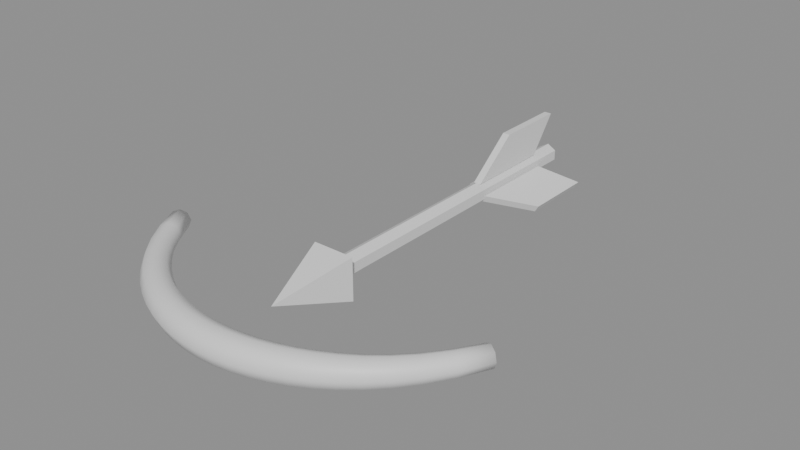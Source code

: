 # Source: weapons.blend  (saved by Blender 5.2.45; exported with 4.5.12 LTS)
import bpy
from mathutils import Matrix  # noqa: F401  (used for matrix-valued properties, if any)

bpy.ops.wm.read_factory_settings(use_empty=True)
scene = bpy.context.scene
scene.name = 'Scene'

# ---- materials (node trees are filled in below, after node groups)
mat_wood = bpy.data.materials.new('wood')
mat_wood.diffuse_color = (0.55, 0.35, 0.2, 1.0)
mat_grip = bpy.data.materials.new('grip')
mat_grip.diffuse_color = (0.25, 0.18, 0.15, 1.0)
mat_tips = bpy.data.materials.new('tips')
mat_tips.diffuse_color = (0.9, 0.85, 0.7, 1.0)
mat_shaft = bpy.data.materials.new('shaft')
mat_shaft.diffuse_color = (0.8, 0.65, 0.45, 1.0)
mat_head = bpy.data.materials.new('head')
mat_head.diffuse_color = (0.6, 0.62, 0.66, 1.0)
mat_fletching = bpy.data.materials.new('fletching')
mat_fletching.diffuse_color = (1.0, 0.35, 0.35, 1.0)

# ---- material node trees
mat_wood.use_nodes = True; mat_wood.node_tree.nodes.clear()
_N = mat_wood.node_tree.nodes; _L = mat_wood.node_tree.links
n0 = _N.new('ShaderNodeBsdfPrincipled'); n0.name = 'Principled BSDF'; n0.location = (-200, 100)
n0.inputs[10].default_value = 0.005
n1 = _N.new('ShaderNodeOutputMaterial'); n1.name = 'Material Output'; n1.location = (200, 100)
_L.new(n0.outputs[0], n1.inputs[0])
n1.is_active_output = True
mat_grip.use_nodes = True; mat_grip.node_tree.nodes.clear()
_N = mat_grip.node_tree.nodes; _L = mat_grip.node_tree.links
n0 = _N.new('ShaderNodeBsdfPrincipled'); n0.name = 'Principled BSDF'; n0.location = (-200, 100)
n0.inputs[10].default_value = 0.005
n1 = _N.new('ShaderNodeOutputMaterial'); n1.name = 'Material Output'; n1.location = (200, 100)
_L.new(n0.outputs[0], n1.inputs[0])
n1.is_active_output = True
mat_tips.use_nodes = True; mat_tips.node_tree.nodes.clear()
_N = mat_tips.node_tree.nodes; _L = mat_tips.node_tree.links
n0 = _N.new('ShaderNodeBsdfPrincipled'); n0.name = 'Principled BSDF'; n0.location = (-200, 100)
n0.inputs[10].default_value = 0.005
n1 = _N.new('ShaderNodeOutputMaterial'); n1.name = 'Material Output'; n1.location = (200, 100)
_L.new(n0.outputs[0], n1.inputs[0])
n1.is_active_output = True
mat_shaft.use_nodes = True; mat_shaft.node_tree.nodes.clear()
_N = mat_shaft.node_tree.nodes; _L = mat_shaft.node_tree.links
n0 = _N.new('ShaderNodeBsdfPrincipled'); n0.name = 'Principled BSDF'; n0.location = (-200, 100)
n0.inputs[10].default_value = 0.005
n1 = _N.new('ShaderNodeOutputMaterial'); n1.name = 'Material Output'; n1.location = (200, 100)
_L.new(n0.outputs[0], n1.inputs[0])
n1.is_active_output = True
mat_head.use_nodes = True; mat_head.node_tree.nodes.clear()
_N = mat_head.node_tree.nodes; _L = mat_head.node_tree.links
n0 = _N.new('ShaderNodeBsdfPrincipled'); n0.name = 'Principled BSDF'; n0.location = (-200, 100)
n0.inputs[10].default_value = 0.005
n1 = _N.new('ShaderNodeOutputMaterial'); n1.name = 'Material Output'; n1.location = (200, 100)
_L.new(n0.outputs[0], n1.inputs[0])
n1.is_active_output = True
mat_fletching.use_nodes = True; mat_fletching.node_tree.nodes.clear()
_N = mat_fletching.node_tree.nodes; _L = mat_fletching.node_tree.links
n0 = _N.new('ShaderNodeBsdfPrincipled'); n0.name = 'Principled BSDF'; n0.location = (-200, 100)
n0.inputs[10].default_value = 0.005
n1 = _N.new('ShaderNodeOutputMaterial'); n1.name = 'Material Output'; n1.location = (200, 100)
_L.new(n0.outputs[0], n1.inputs[0])
n1.is_active_output = True

# ---- meshes
me_bow = bpy.data.meshes.new('bow')
me_bow.from_pydata([(-0.3992, 0.1092, 0.0), (-0.3936, 0.1124, 0.01556), (-0.38, 0.12, 0.022), (-0.3664, 0.1276, 0.01556), (-0.3608, 0.1308, 2.694e-18), (-0.3664, 0.1276, -0.01556), (-0.38, 0.12, -0.022), (-0.3936, 0.1124, -0.01556), (-0.3686, 0.05095, 0.0), (-0.3627, 0.05467, 0.01691), (-0.3483, 0.06365, 0.02392), (-0.334, 0.07264, 0.01691), (-0.3281, 0.07636, 2.929e-18), (-0.334, 0.07264, -0.01691), (-0.3483, 0.06365, -0.02392), (-0.3627, 0.05467, -0.01691), (-0.3368, 0.003109, 0.0), (-0.3309, 0.007759, 0.01815), (-0.3167, 0.01898, 0.02567), (-0.3024, 0.03021, 0.01815), (-0.2965, 0.03486, 3.143e-18), (-0.3024, 0.03021, -0.01815), (-0.3167, 0.01898, -0.02567), (-0.3309, 0.007759, -0.01815), (-0.3045, -0.03586, 0.0), (-0.2988, -0.03029, 0.01927), (-0.285, -0.01682, 0.02725), (-0.2712, -0.003356, 0.01927), (-0.2655, 0.002222, 3.337e-18), (-0.2712, -0.003356, -0.01927), (-0.285, -0.01682, -0.02725), (-0.2988, -0.03029, -0.01927), (-0.2717, -0.06787, 0.0), (-0.2663, -0.06142, 0.02027), (-0.2533, -0.04584, 0.02867), (-0.2404, -0.03027, 0.02027), (-0.235, -0.02382, 3.511e-18), (-0.2404, -0.03027, -0.02027), (-0.2533, -0.04584, -0.02867), (-0.2663, -0.06142, -0.02027), (-0.2385, -0.09429, 0.0), (-0.2336, -0.08705, 0.02115), (-0.2217, -0.06958, 0.02992), (-0.2097, -0.05211, 0.02115), (-0.2048, -0.04487, 3.664e-18), (-0.2097, -0.05211, -0.02115), (-0.2217, -0.06958, -0.02992), (-0.2336, -0.08705, -0.02115), (-0.2051, -0.1161, 0.0), (-0.2007, -0.1082, 0.02192), (-0.19, -0.08906, 0.031), (-0.1793, -0.06993, 0.02192), (-0.1749, -0.062, 3.796e-18), (-0.1793, -0.06993, -0.02192), (-0.19, -0.08906, -0.031), (-0.2007, -0.1082, -0.02192), (-0.1715, -0.134, 0.0), (-0.1676, -0.1255, 0.02257), (-0.1583, -0.105, 0.03192), (-0.149, -0.0844, 0.02257), (-0.1452, -0.07588, 3.909e-18), (-0.149, -0.0844, -0.02257), (-0.1583, -0.105, -0.03192), (-0.1676, -0.1255, -0.02257), (-0.1376, -0.1485, 0.0), (-0.1344, -0.1395, 0.0231), (-0.1267, -0.1177, 0.03267), (-0.1189, -0.09593, 0.0231), (-0.1157, -0.08692, 4.001e-18), (-0.1189, -0.09593, -0.0231), (-0.1267, -0.1177, -0.03267), (-0.1344, -0.1395, -0.0231), (-0.1035, -0.1596, 0.0), (-0.101, -0.1502, 0.02351), (-0.095, -0.1275, 0.03325), (-0.08899, -0.1048, 0.02351), (-0.0865, -0.09534, 4.072e-18), (-0.08899, -0.1048, -0.02351), (-0.095, -0.1275, -0.03325), (-0.101, -0.1502, -0.02351), (-0.06916, -0.1676, 0.0), (-0.06745, -0.1579, 0.02381), (-0.06333, -0.1344, 0.03367), (-0.05921, -0.111, 0.02381), (-0.05751, -0.1013, 4.123e-18), (-0.05921, -0.111, -0.02381), (-0.06333, -0.1344, -0.03367), (-0.06745, -0.1579, -0.02381), (-0.03463, -0.1724, 0.0), (-0.03376, -0.1625, 0.02398), (-0.03167, -0.1386, 0.03392), (-0.02957, -0.1147, 0.02398), (-0.0287, -0.1048, 4.154e-18), (-0.02957, -0.1147, -0.02398), (-0.03167, -0.1386, -0.03392), (-0.03376, -0.1625, -0.02398), (0.0, -0.174, 0.0), (0.0, -0.164, 0.02404), (0.0, -0.14, 0.034), (0.0, -0.116, 0.02404), (0.0, -0.106, 4.164e-18), (0.0, -0.116, -0.02404), (0.0, -0.14, -0.034), (0.0, -0.164, -0.02404), (0.03463, -0.1724, 0.0), (0.03376, -0.1625, 0.02398), (0.03167, -0.1386, 0.03392), (0.02957, -0.1147, 0.02398), (0.0287, -0.1048, 4.154e-18), (0.02957, -0.1147, -0.02398), (0.03167, -0.1386, -0.03392), (0.03376, -0.1625, -0.02398), (0.06916, -0.1676, 0.0), (0.06745, -0.1579, 0.02381), (0.06333, -0.1344, 0.03367), (0.05921, -0.111, 0.02381), (0.05751, -0.1013, 4.123e-18), (0.05921, -0.111, -0.02381), (0.06333, -0.1344, -0.03367), (0.06745, -0.1579, -0.02381), (0.1035, -0.1596, 0.0), (0.101, -0.1502, 0.02351), (0.095, -0.1275, 0.03325), (0.08899, -0.1048, 0.02351), (0.0865, -0.09534, 4.072e-18), (0.08899, -0.1048, -0.02351), (0.095, -0.1275, -0.03325), (0.101, -0.1502, -0.02351), (0.1376, -0.1485, 0.0), (0.1344, -0.1395, 0.0231), (0.1267, -0.1177, 0.03267), (0.1189, -0.09593, 0.0231), (0.1157, -0.08692, 4.001e-18), (0.1189, -0.09593, -0.0231), (0.1267, -0.1177, -0.03267), (0.1344, -0.1395, -0.0231), (0.1715, -0.134, 0.0), (0.1676, -0.1255, 0.02257), (0.1583, -0.105, 0.03192), (0.149, -0.0844, 0.02257), (0.1452, -0.07588, 3.909e-18), (0.149, -0.0844, -0.02257), (0.1583, -0.105, -0.03192), (0.1676, -0.1255, -0.02257), (0.2051, -0.1161, 0.0), (0.2007, -0.1082, 0.02192), (0.19, -0.08906, 0.031), (0.1793, -0.06993, 0.02192), (0.1749, -0.062, 3.796e-18), (0.1793, -0.06993, -0.02192), (0.19, -0.08906, -0.031), (0.2007, -0.1082, -0.02192), (0.2385, -0.09429, 0.0), (0.2336, -0.08705, 0.02115), (0.2217, -0.06958, 0.02992), (0.2097, -0.05211, 0.02115), (0.2048, -0.04487, 3.664e-18), (0.2097, -0.05211, -0.02115), (0.2217, -0.06958, -0.02992), (0.2336, -0.08705, -0.02115), (0.2717, -0.06787, 0.0), (0.2663, -0.06142, 0.02027), (0.2533, -0.04584, 0.02867), (0.2404, -0.03027, 0.02027), (0.235, -0.02382, 3.511e-18), (0.2404, -0.03027, -0.02027), (0.2533, -0.04584, -0.02867), (0.2663, -0.06142, -0.02027), (0.3045, -0.03586, 0.0), (0.2988, -0.03029, 0.01927), (0.285, -0.01682, 0.02725), (0.2712, -0.003356, 0.01927), (0.2655, 0.002222, 3.337e-18), (0.2712, -0.003356, -0.01927), (0.285, -0.01682, -0.02725), (0.2988, -0.03029, -0.01927), (0.3368, 0.003109, 0.0), (0.3309, 0.007759, 0.01815), (0.3167, 0.01898, 0.02567), (0.3024, 0.03021, 0.01815), (0.2965, 0.03486, 3.143e-18), (0.3024, 0.03021, -0.01815), (0.3167, 0.01898, -0.02567), (0.3309, 0.007759, -0.01815), (0.3686, 0.05095, 0.0), (0.3627, 0.05467, 0.01691), (0.3483, 0.06365, 0.02392), (0.334, 0.07264, 0.01691), (0.3281, 0.07636, 2.929e-18), (0.334, 0.07264, -0.01691), (0.3483, 0.06365, -0.02392), (0.3627, 0.05467, -0.01691), (0.3992, 0.1092, 0.0), (0.3936, 0.1124, 0.01556), (0.38, 0.12, 0.022), (0.3664, 0.1276, 0.01556), (0.3608, 0.1308, 2.694e-18), (0.3664, 0.1276, -0.01556), (0.38, 0.12, -0.022), (0.3936, 0.1124, -0.01556)], [], [(0, 8, 9, 1), (1, 9, 10, 2), (2, 10, 11, 3), (3, 11, 12, 4), (4, 12, 13, 5), (5, 13, 14, 6), (6, 14, 15, 7), (7, 15, 8, 0), (8, 16, 17, 9), (9, 17, 18, 10), (10, 18, 19, 11), (11, 19, 20, 12), (12, 20, 21, 13), (13, 21, 22, 14), (14, 22, 23, 15), (15, 23, 16, 8), (16, 24, 25, 17), (17, 25, 26, 18), (18, 26, 27, 19), (19, 27, 28, 20), (20, 28, 29, 21), (21, 29, 30, 22), (22, 30, 31, 23), (23, 31, 24, 16), (24, 32, 33, 25), (25, 33, 34, 26), (26, 34, 35, 27), (27, 35, 36, 28), (28, 36, 37, 29), (29, 37, 38, 30), (30, 38, 39, 31), (31, 39, 32, 24), (32, 40, 41, 33), (33, 41, 42, 34), (34, 42, 43, 35), (35, 43, 44, 36), (36, 44, 45, 37), (37, 45, 46, 38), (38, 46, 47, 39), (39, 47, 40, 32), (40, 48, 49, 41), (41, 49, 50, 42), (42, 50, 51, 43), (43, 51, 52, 44), (44, 52, 53, 45), (45, 53, 54, 46), (46, 54, 55, 47), (47, 55, 48, 40), (48, 56, 57, 49), (49, 57, 58, 50), (50, 58, 59, 51), (51, 59, 60, 52), (52, 60, 61, 53), (53, 61, 62, 54), (54, 62, 63, 55), (55, 63, 56, 48), (56, 64, 65, 57), (57, 65, 66, 58), (58, 66, 67, 59), (59, 67, 68, 60), (60, 68, 69, 61), (61, 69, 70, 62), (62, 70, 71, 63), (63, 71, 64, 56), (64, 72, 73, 65), (65, 73, 74, 66), (66, 74, 75, 67), (67, 75, 76, 68), (68, 76, 77, 69), (69, 77, 78, 70), (70, 78, 79, 71), (71, 79, 72, 64), (72, 80, 81, 73), (73, 81, 82, 74), (74, 82, 83, 75), (75, 83, 84, 76), (76, 84, 85, 77), (77, 85, 86, 78), (78, 86, 87, 79), (79, 87, 80, 72), (80, 88, 89, 81), (81, 89, 90, 82), (82, 90, 91, 83), (83, 91, 92, 84), (84, 92, 93, 85), (85, 93, 94, 86), (86, 94, 95, 87), (87, 95, 88, 80), (88, 96, 97, 89), (89, 97, 98, 90), (90, 98, 99, 91), (91, 99, 100, 92), (92, 100, 101, 93), (93, 101, 102, 94), (94, 102, 103, 95), (95, 103, 96, 88), (96, 104, 105, 97), (97, 105, 106, 98), (98, 106, 107, 99), (99, 107, 108, 100), (100, 108, 109, 101), (101, 109, 110, 102), (102, 110, 111, 103), (103, 111, 104, 96), (104, 112, 113, 105), (105, 113, 114, 106), (106, 114, 115, 107), (107, 115, 116, 108), (108, 116, 117, 109), (109, 117, 118, 110), (110, 118, 119, 111), (111, 119, 112, 104), (112, 120, 121, 113), (113, 121, 122, 114), (114, 122, 123, 115), (115, 123, 124, 116), (116, 124, 125, 117), (117, 125, 126, 118), (118, 126, 127, 119), (119, 127, 120, 112), (120, 128, 129, 121), (121, 129, 130, 122), (122, 130, 131, 123), (123, 131, 132, 124), (124, 132, 133, 125), (125, 133, 134, 126), (126, 134, 135, 127), (127, 135, 128, 120), (128, 136, 137, 129), (129, 137, 138, 130), (130, 138, 139, 131), (131, 139, 140, 132), (132, 140, 141, 133), (133, 141, 142, 134), (134, 142, 143, 135), (135, 143, 136, 128), (136, 144, 145, 137), (137, 145, 146, 138), (138, 146, 147, 139), (139, 147, 148, 140), (140, 148, 149, 141), (141, 149, 150, 142), (142, 150, 151, 143), (143, 151, 144, 136), (144, 152, 153, 145), (145, 153, 154, 146), (146, 154, 155, 147), (147, 155, 156, 148), (148, 156, 157, 149), (149, 157, 158, 150), (150, 158, 159, 151), (151, 159, 152, 144), (152, 160, 161, 153), (153, 161, 162, 154), (154, 162, 163, 155), (155, 163, 164, 156), (156, 164, 165, 157), (157, 165, 166, 158), (158, 166, 167, 159), (159, 167, 160, 152), (160, 168, 169, 161), (161, 169, 170, 162), (162, 170, 171, 163), (163, 171, 172, 164), (164, 172, 173, 165), (165, 173, 174, 166), (166, 174, 175, 167), (167, 175, 168, 160), (168, 176, 177, 169), (169, 177, 178, 170), (170, 178, 179, 171), (171, 179, 180, 172), (172, 180, 181, 173), (173, 181, 182, 174), (174, 182, 183, 175), (175, 183, 176, 168), (176, 184, 185, 177), (177, 185, 186, 178), (178, 186, 187, 179), (179, 187, 188, 180), (180, 188, 189, 181), (181, 189, 190, 182), (182, 190, 191, 183), (183, 191, 184, 176), (184, 192, 193, 185), (185, 193, 194, 186), (186, 194, 195, 187), (187, 195, 196, 188), (188, 196, 197, 189), (189, 197, 198, 190), (190, 198, 199, 191), (191, 199, 192, 184), (7, 0, 1, 2, 3, 4, 5, 6), (192, 199, 198, 197, 196, 195, 194, 193)])
me_bow.polygons.foreach_set('use_smooth', [True] * 194)
me_bow.polygons.foreach_set('material_index', [2, 2, 2, 2, 2, 2, 2, 2, 2, 2, 2, 2, 2, 2, 2, 2, 0, 0, 0, 0, 0, 0, 0, 0, 0, 0, 0, 0, 0, 0, 0, 0, 0, 0, 0, 0, 0, 0, 0, 0, 0, 0, 0, 0, 0, 0, 0, 0, 0, 0, 0, 0, 0, 0, 0, 0, 0, 0, 0, 0, 0, 0, 0, 0, 0, 0, 0, 0, 0, 0, 0, 0, 0, 0, 0, 0, 0, 0, 0, 0, 1, 1, 1, 1, 1, 1, 1, 1, 1, 1, 1, 1, 1, 1, 1, 1, 1, 1, 1, 1, 1, 1, 1, 1, 1, 1, 1, 1, 1, 1, 1, 1, 1, 1, 1, 1, 1, 1, 1, 1, 0, 0, 0, 0, 0, 0, 0, 0, 0, 0, 0, 0, 0, 0, 0, 0, 0, 0, 0, 0, 0, 0, 0, 0, 0, 0, 0, 0, 0, 0, 0, 0, 0, 0, 0, 0, 0, 0, 0, 0, 0, 0, 0, 0, 0, 0, 0, 0, 0, 0, 0, 0, 0, 0, 0, 0, 0, 0, 0, 0, 0, 0, 0, 0, 2, 2, 2, 2, 2, 2, 2, 2, 2, 2])
me_bow.materials.append(mat_wood)
me_bow.materials.append(mat_grip)
me_bow.materials.append(mat_tips)
me_bow.update()
me_arrow = bpy.data.meshes.new('arrow')
me_arrow.from_pydata([(0.008, 0.6, 0.02), (-0.008, 0.6, 0.02), (0.0, 0.87, 0.022), (0.0, 0.13, 0.022), (0.01905, 0.87, 0.011), (0.01905, 0.13, 0.011), (0.01905, 0.87, -0.011), (0.01905, 0.13, -0.011), (0.0, 0.87, -0.022), (0.0, 0.13, -0.022), (-0.01905, 0.87, -0.011), (-0.01905, 0.13, -0.011), (-0.01905, 0.87, 0.011), (-0.01905, 0.13, 0.011), (-0.04596, 0.16, 0.04596), (-0.008, 0.7, 0.1), (0.04596, 0.16, 0.04596), (-0.008, 0.86, 0.1), (0.04596, 0.16, -0.04596), (-0.008, 0.8, 0.02), (-0.04596, 0.16, -0.04596), (0.0, 0.0, 6.04e-09), (0.008, 0.8, 0.02), (0.008, 0.86, 0.1), (0.008, 0.7, 0.1), (-0.01332, 0.6, -0.01693), (-0.01332, 0.8, -0.01693), (-0.0826, 0.86, -0.05693), (-0.0826, 0.7, -0.05693), (-0.02132, 0.6, -0.003072), (-0.02132, 0.8, -0.003072), (-0.0906, 0.86, -0.04307), (-0.0906, 0.7, -0.04307), (0.02132, 0.6, -0.003072), (0.02132, 0.8, -0.003072), (0.0906, 0.86, -0.04307), (0.0906, 0.7, -0.04307), (0.01332, 0.6, -0.01693), (0.01332, 0.8, -0.01693), (0.0826, 0.86, -0.05693), (0.0826, 0.7, -0.05693)], [], [(24, 0, 22, 23), (15, 24, 23, 17), (2, 3, 5, 4), (25, 28, 27, 26), (17, 23, 22, 19), (4, 5, 7, 6), (20, 14, 16, 18), (14, 21, 16), (6, 7, 9, 8), (1, 15, 17, 19), (1, 0, 24, 15), (8, 9, 11, 10), (5, 3, 13, 11, 9, 7), (19, 22, 0, 1), (10, 11, 13, 12), (18, 21, 20), (16, 21, 18), (12, 13, 3, 2), (2, 4, 6, 8, 10, 12), (20, 21, 14), (32, 29, 30, 31), (26, 30, 29, 25), (27, 31, 30, 26), (28, 32, 31, 27), (25, 29, 32, 28), (33, 36, 35, 34), (40, 37, 38, 39), (34, 38, 37, 33), (35, 39, 38, 34), (36, 40, 39, 35), (33, 37, 40, 36)])
me_arrow.polygons.foreach_set('material_index', [2, 2, 0, 2, 2, 0, 1, 1, 0, 2, 2, 0, 0, 2, 0, 1, 1, 0, 0, 1, 2, 2, 2, 2, 2, 2, 2, 2, 2, 2, 2])
me_arrow.materials.append(mat_shaft)
me_arrow.materials.append(mat_head)
me_arrow.materials.append(mat_fletching)
me_arrow.update()

# ---- objects
ob_bow = bpy.data.objects.new('bow', me_bow)
ob_arrow = bpy.data.objects.new('arrow', me_arrow)

# ---- transforms, parenting, visibility, modifiers, constraints
ob_bow.location = (0.0, 0.0, 0.0)
ob_arrow.location = (0.0, 0.0, 0.0)

# ---- collection membership
scene.collection.objects.link(ob_bow)
scene.collection.objects.link(ob_arrow)

# ---- scene / render settings (as saved in the file)
scene.frame_start = 1; scene.frame_end = 250; scene.frame_set(1)
scene.render.engine = 'BLENDER_EEVEE_NEXT'
scene.render.bake_bias = 0.0
scene.render.bake_samples = 0
scene.render.compositor_device = 'GPU'
scene.eevee.use_volume_custom_range = False
scene.eevee.fast_gi_thickness_near = 0.1
scene.eevee.fast_gi_thickness_far = 0.0
scene.eevee.ray_tracing_options.screen_trace_thickness = 0.1
bpy.context.view_layer.update()

# ---- added for rendering (the .blend has no active camera and no usable light): camera, sun + grey world if the file has none
cam_auto = bpy.data.cameras.new('AutoCamera')
cam_auto.lens = 50.0
cam_auto.sensor_width = 36.0
cam_auto.clip_end = 1000.0
ob_auto_camera = bpy.data.objects.new('AutoCamera', cam_auto)
scene.collection.objects.link(ob_auto_camera)
ob_auto_camera.location = (1.22463, -1.12156, 1.00124)
ob_auto_camera.rotation_euler = (1.09748, -7.21219e-08, 0.694738)
scene.camera = ob_auto_camera
light_auto_sun = bpy.data.lights.new('AutoSun', 'SUN')
light_auto_sun.energy = 3.0
light_auto_sun.angle = 0.0523599
ob_auto_sun = bpy.data.objects.new('AutoSun', light_auto_sun)
scene.collection.objects.link(ob_auto_sun)
ob_auto_sun.rotation_euler = (0.872665, 0.174533, 0.523599)
if scene.world is None:
    world_auto = bpy.data.worlds.new('AutoWorld')
    world_auto.color = (0.3, 0.3, 0.3)
    scene.world = world_auto
bpy.context.view_layer.update()
